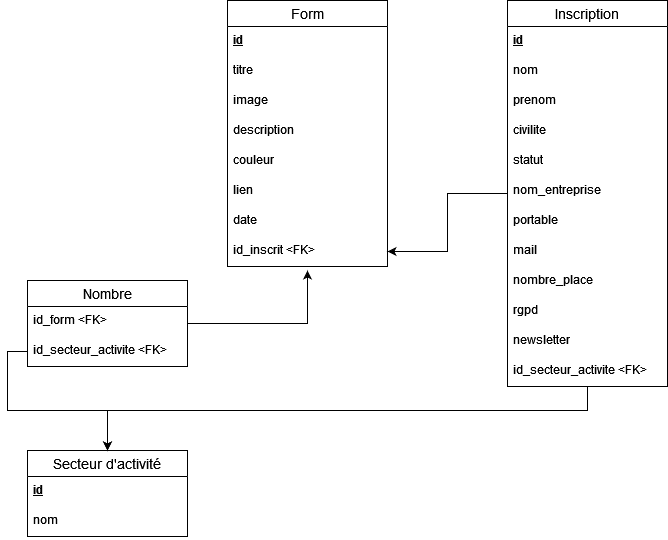

The diagram above was exported from draw.io. Its source (the exported page's mxGraphModel, read from the mxfile embedded in the PNG):
<mxGraphModel dx="1221" dy="664" grid="1" gridSize="10" guides="1" tooltips="1" connect="1" arrows="1" fold="1" page="1" pageScale="1" pageWidth="827" pageHeight="1169" math="0" shadow="0">
  <root>
    <mxCell id="0" />
    <mxCell id="1" parent="0" />
    <mxCell id="QTKE2YgELITtbhIROCUh-58" style="edgeStyle=orthogonalEdgeStyle;rounded=0;orthogonalLoop=1;jettySize=auto;html=1;entryX=1;entryY=0.5;entryDx=0;entryDy=0;" edge="1" parent="1" source="QTKE2YgELITtbhIROCUh-13" target="QTKE2YgELITtbhIROCUh-36">
      <mxGeometry relative="1" as="geometry" />
    </mxCell>
    <mxCell id="QTKE2YgELITtbhIROCUh-13" value="Inscription" style="swimlane;fontStyle=0;childLayout=stackLayout;horizontal=1;startSize=26;horizontalStack=0;resizeParent=1;resizeParentMax=0;resizeLast=0;collapsible=1;marginBottom=0;align=center;fontSize=14;" vertex="1" parent="1">
      <mxGeometry x="520" y="280" width="160" height="386" as="geometry" />
    </mxCell>
    <mxCell id="QTKE2YgELITtbhIROCUh-14" value="id" style="text;strokeColor=none;fillColor=none;spacingLeft=4;spacingRight=4;overflow=hidden;rotatable=0;points=[[0,0.5],[1,0.5]];portConstraint=eastwest;fontSize=12;fontStyle=5" vertex="1" parent="QTKE2YgELITtbhIROCUh-13">
      <mxGeometry y="26" width="160" height="30" as="geometry" />
    </mxCell>
    <mxCell id="QTKE2YgELITtbhIROCUh-15" value="nom" style="text;strokeColor=none;fillColor=none;spacingLeft=4;spacingRight=4;overflow=hidden;rotatable=0;points=[[0,0.5],[1,0.5]];portConstraint=eastwest;fontSize=12;" vertex="1" parent="QTKE2YgELITtbhIROCUh-13">
      <mxGeometry y="56" width="160" height="30" as="geometry" />
    </mxCell>
    <mxCell id="QTKE2YgELITtbhIROCUh-16" value="prenom" style="text;strokeColor=none;fillColor=none;spacingLeft=4;spacingRight=4;overflow=hidden;rotatable=0;points=[[0,0.5],[1,0.5]];portConstraint=eastwest;fontSize=12;" vertex="1" parent="QTKE2YgELITtbhIROCUh-13">
      <mxGeometry y="86" width="160" height="30" as="geometry" />
    </mxCell>
    <mxCell id="QTKE2YgELITtbhIROCUh-29" value="civilite" style="text;strokeColor=none;fillColor=none;spacingLeft=4;spacingRight=4;overflow=hidden;rotatable=0;points=[[0,0.5],[1,0.5]];portConstraint=eastwest;fontSize=12;" vertex="1" parent="QTKE2YgELITtbhIROCUh-13">
      <mxGeometry y="116" width="160" height="30" as="geometry" />
    </mxCell>
    <mxCell id="QTKE2YgELITtbhIROCUh-34" value="statut" style="text;strokeColor=none;fillColor=none;spacingLeft=4;spacingRight=4;overflow=hidden;rotatable=0;points=[[0,0.5],[1,0.5]];portConstraint=eastwest;fontSize=12;" vertex="1" parent="QTKE2YgELITtbhIROCUh-13">
      <mxGeometry y="146" width="160" height="30" as="geometry" />
    </mxCell>
    <mxCell id="QTKE2YgELITtbhIROCUh-43" value="nom_entreprise" style="text;strokeColor=none;fillColor=none;spacingLeft=4;spacingRight=4;overflow=hidden;rotatable=0;points=[[0,0.5],[1,0.5]];portConstraint=eastwest;fontSize=12;" vertex="1" parent="QTKE2YgELITtbhIROCUh-13">
      <mxGeometry y="176" width="160" height="30" as="geometry" />
    </mxCell>
    <mxCell id="QTKE2YgELITtbhIROCUh-28" value="portable" style="text;strokeColor=none;fillColor=none;spacingLeft=4;spacingRight=4;overflow=hidden;rotatable=0;points=[[0,0.5],[1,0.5]];portConstraint=eastwest;fontSize=12;" vertex="1" parent="QTKE2YgELITtbhIROCUh-13">
      <mxGeometry y="206" width="160" height="30" as="geometry" />
    </mxCell>
    <mxCell id="QTKE2YgELITtbhIROCUh-30" value="mail" style="text;strokeColor=none;fillColor=none;spacingLeft=4;spacingRight=4;overflow=hidden;rotatable=0;points=[[0,0.5],[1,0.5]];portConstraint=eastwest;fontSize=12;" vertex="1" parent="QTKE2YgELITtbhIROCUh-13">
      <mxGeometry y="236" width="160" height="30" as="geometry" />
    </mxCell>
    <mxCell id="QTKE2YgELITtbhIROCUh-31" value="nombre_place" style="text;strokeColor=none;fillColor=none;spacingLeft=4;spacingRight=4;overflow=hidden;rotatable=0;points=[[0,0.5],[1,0.5]];portConstraint=eastwest;fontSize=12;" vertex="1" parent="QTKE2YgELITtbhIROCUh-13">
      <mxGeometry y="266" width="160" height="30" as="geometry" />
    </mxCell>
    <mxCell id="QTKE2YgELITtbhIROCUh-32" value="rgpd" style="text;strokeColor=none;fillColor=none;spacingLeft=4;spacingRight=4;overflow=hidden;rotatable=0;points=[[0,0.5],[1,0.5]];portConstraint=eastwest;fontSize=12;" vertex="1" parent="QTKE2YgELITtbhIROCUh-13">
      <mxGeometry y="296" width="160" height="30" as="geometry" />
    </mxCell>
    <mxCell id="QTKE2YgELITtbhIROCUh-33" value="newsletter" style="text;strokeColor=none;fillColor=none;spacingLeft=4;spacingRight=4;overflow=hidden;rotatable=0;points=[[0,0.5],[1,0.5]];portConstraint=eastwest;fontSize=12;" vertex="1" parent="QTKE2YgELITtbhIROCUh-13">
      <mxGeometry y="326" width="160" height="30" as="geometry" />
    </mxCell>
    <mxCell id="QTKE2YgELITtbhIROCUh-56" value="id_secteur_activite &lt;FK&gt;" style="text;strokeColor=none;fillColor=none;spacingLeft=4;spacingRight=4;overflow=hidden;rotatable=0;points=[[0,0.5],[1,0.5]];portConstraint=eastwest;fontSize=12;" vertex="1" parent="QTKE2YgELITtbhIROCUh-13">
      <mxGeometry y="356" width="160" height="30" as="geometry" />
    </mxCell>
    <mxCell id="QTKE2YgELITtbhIROCUh-17" value="Form" style="swimlane;fontStyle=0;childLayout=stackLayout;horizontal=1;startSize=26;horizontalStack=0;resizeParent=1;resizeParentMax=0;resizeLast=0;collapsible=1;marginBottom=0;align=center;fontSize=14;" vertex="1" parent="1">
      <mxGeometry x="240" y="280" width="160" height="266" as="geometry" />
    </mxCell>
    <mxCell id="QTKE2YgELITtbhIROCUh-18" value="id" style="text;strokeColor=none;fillColor=none;spacingLeft=4;spacingRight=4;overflow=hidden;rotatable=0;points=[[0,0.5],[1,0.5]];portConstraint=eastwest;fontSize=12;fontStyle=5" vertex="1" parent="QTKE2YgELITtbhIROCUh-17">
      <mxGeometry y="26" width="160" height="30" as="geometry" />
    </mxCell>
    <mxCell id="QTKE2YgELITtbhIROCUh-20" value="titre" style="text;strokeColor=none;fillColor=none;spacingLeft=4;spacingRight=4;overflow=hidden;rotatable=0;points=[[0,0.5],[1,0.5]];portConstraint=eastwest;fontSize=12;" vertex="1" parent="QTKE2YgELITtbhIROCUh-17">
      <mxGeometry y="56" width="160" height="30" as="geometry" />
    </mxCell>
    <mxCell id="QTKE2YgELITtbhIROCUh-19" value="image&#10;" style="text;strokeColor=none;fillColor=none;spacingLeft=4;spacingRight=4;overflow=hidden;rotatable=0;points=[[0,0.5],[1,0.5]];portConstraint=eastwest;fontSize=12;" vertex="1" parent="QTKE2YgELITtbhIROCUh-17">
      <mxGeometry y="86" width="160" height="30" as="geometry" />
    </mxCell>
    <mxCell id="QTKE2YgELITtbhIROCUh-25" value="description" style="text;strokeColor=none;fillColor=none;spacingLeft=4;spacingRight=4;overflow=hidden;rotatable=0;points=[[0,0.5],[1,0.5]];portConstraint=eastwest;fontSize=12;" vertex="1" parent="QTKE2YgELITtbhIROCUh-17">
      <mxGeometry y="116" width="160" height="30" as="geometry" />
    </mxCell>
    <mxCell id="QTKE2YgELITtbhIROCUh-26" value="couleur" style="text;strokeColor=none;fillColor=none;spacingLeft=4;spacingRight=4;overflow=hidden;rotatable=0;points=[[0,0.5],[1,0.5]];portConstraint=eastwest;fontSize=12;" vertex="1" parent="QTKE2YgELITtbhIROCUh-17">
      <mxGeometry y="146" width="160" height="30" as="geometry" />
    </mxCell>
    <mxCell id="QTKE2YgELITtbhIROCUh-27" value="lien" style="text;strokeColor=none;fillColor=none;spacingLeft=4;spacingRight=4;overflow=hidden;rotatable=0;points=[[0,0.5],[1,0.5]];portConstraint=eastwest;fontSize=12;" vertex="1" parent="QTKE2YgELITtbhIROCUh-17">
      <mxGeometry y="176" width="160" height="30" as="geometry" />
    </mxCell>
    <mxCell id="QTKE2YgELITtbhIROCUh-45" value="date" style="text;strokeColor=none;fillColor=none;spacingLeft=4;spacingRight=4;overflow=hidden;rotatable=0;points=[[0,0.5],[1,0.5]];portConstraint=eastwest;fontSize=12;" vertex="1" parent="QTKE2YgELITtbhIROCUh-17">
      <mxGeometry y="206" width="160" height="30" as="geometry" />
    </mxCell>
    <mxCell id="QTKE2YgELITtbhIROCUh-36" value="id_inscrit &lt;FK&gt;" style="text;strokeColor=none;fillColor=none;spacingLeft=4;spacingRight=4;overflow=hidden;rotatable=0;points=[[0,0.5],[1,0.5]];portConstraint=eastwest;fontSize=12;" vertex="1" parent="QTKE2YgELITtbhIROCUh-17">
      <mxGeometry y="236" width="160" height="30" as="geometry" />
    </mxCell>
    <mxCell id="QTKE2YgELITtbhIROCUh-39" value="Secteur d'activité" style="swimlane;fontStyle=0;childLayout=stackLayout;horizontal=1;startSize=26;horizontalStack=0;resizeParent=1;resizeParentMax=0;resizeLast=0;collapsible=1;marginBottom=0;align=center;fontSize=14;" vertex="1" parent="1">
      <mxGeometry x="40" y="730" width="160" height="86" as="geometry" />
    </mxCell>
    <mxCell id="QTKE2YgELITtbhIROCUh-40" value="id" style="text;strokeColor=none;fillColor=none;spacingLeft=4;spacingRight=4;overflow=hidden;rotatable=0;points=[[0,0.5],[1,0.5]];portConstraint=eastwest;fontSize=12;fontStyle=5" vertex="1" parent="QTKE2YgELITtbhIROCUh-39">
      <mxGeometry y="26" width="160" height="30" as="geometry" />
    </mxCell>
    <mxCell id="QTKE2YgELITtbhIROCUh-41" value="nom" style="text;strokeColor=none;fillColor=none;spacingLeft=4;spacingRight=4;overflow=hidden;rotatable=0;points=[[0,0.5],[1,0.5]];portConstraint=eastwest;fontSize=12;" vertex="1" parent="QTKE2YgELITtbhIROCUh-39">
      <mxGeometry y="56" width="160" height="30" as="geometry" />
    </mxCell>
    <mxCell id="QTKE2YgELITtbhIROCUh-63" style="edgeStyle=orthogonalEdgeStyle;rounded=0;orthogonalLoop=1;jettySize=auto;html=1;" edge="1" parent="1" source="QTKE2YgELITtbhIROCUh-46">
      <mxGeometry relative="1" as="geometry">
        <mxPoint x="320" y="549.9999999999998" as="targetPoint" />
      </mxGeometry>
    </mxCell>
    <mxCell id="QTKE2YgELITtbhIROCUh-46" value="Nombre" style="swimlane;fontStyle=0;childLayout=stackLayout;horizontal=1;startSize=26;horizontalStack=0;resizeParent=1;resizeParentMax=0;resizeLast=0;collapsible=1;marginBottom=0;align=center;fontSize=14;" vertex="1" parent="1">
      <mxGeometry x="40" y="560" width="160" height="86" as="geometry" />
    </mxCell>
    <mxCell id="QTKE2YgELITtbhIROCUh-49" value="id_form &lt;FK&gt;" style="text;strokeColor=none;fillColor=none;spacingLeft=4;spacingRight=4;overflow=hidden;rotatable=0;points=[[0,0.5],[1,0.5]];portConstraint=eastwest;fontSize=12;" vertex="1" parent="QTKE2YgELITtbhIROCUh-46">
      <mxGeometry y="26" width="160" height="30" as="geometry" />
    </mxCell>
    <mxCell id="QTKE2YgELITtbhIROCUh-50" value="id_secteur_activite &lt;FK&gt;" style="text;strokeColor=none;fillColor=none;spacingLeft=4;spacingRight=4;overflow=hidden;rotatable=0;points=[[0,0.5],[1,0.5]];portConstraint=eastwest;fontSize=12;" vertex="1" parent="QTKE2YgELITtbhIROCUh-46">
      <mxGeometry y="56" width="160" height="30" as="geometry" />
    </mxCell>
    <mxCell id="QTKE2YgELITtbhIROCUh-64" style="edgeStyle=orthogonalEdgeStyle;rounded=0;orthogonalLoop=1;jettySize=auto;html=1;entryX=0.5;entryY=0;entryDx=0;entryDy=0;" edge="1" parent="1" source="QTKE2YgELITtbhIROCUh-50" target="QTKE2YgELITtbhIROCUh-39">
      <mxGeometry relative="1" as="geometry">
        <Array as="points">
          <mxPoint x="20" y="631" />
          <mxPoint x="20" y="690" />
          <mxPoint x="120" y="690" />
        </Array>
      </mxGeometry>
    </mxCell>
    <mxCell id="QTKE2YgELITtbhIROCUh-65" style="edgeStyle=orthogonalEdgeStyle;rounded=0;orthogonalLoop=1;jettySize=auto;html=1;entryX=0.5;entryY=0;entryDx=0;entryDy=0;" edge="1" parent="1" source="QTKE2YgELITtbhIROCUh-56" target="QTKE2YgELITtbhIROCUh-39">
      <mxGeometry relative="1" as="geometry">
        <Array as="points">
          <mxPoint x="600" y="690" />
          <mxPoint x="120" y="690" />
        </Array>
      </mxGeometry>
    </mxCell>
  </root>
</mxGraphModel>